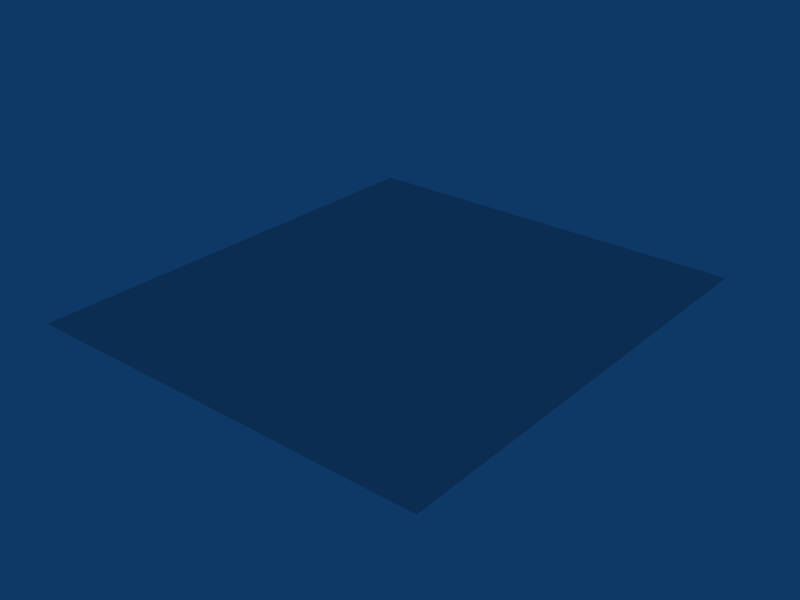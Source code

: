 # Source: Separador.blend  (saved by Blender 2.49.2; exported with 4.5.12 LTS)
import bpy
from mathutils import Matrix  # noqa: F401  (used for matrix-valued properties, if any)

bpy.ops.wm.read_factory_settings(use_empty=True)
scene = bpy.context.scene
scene.name = 'Scene'

# ---- collections
col_collection_1 = bpy.data.collections.new('Collection 1'); scene.collection.children.link(col_collection_1)

# ---- materials (node trees are filled in below, after node groups)
mat_separador = bpy.data.materials.new('Separador')
mat_separador.alpha_threshold = 0.0
mat_separador.roughness = 0.5
mat_separador.line_color = (0.0, 0.0, 0.0, 1.0)

# ---- material node trees

# ---- world
world_world = bpy.data.worlds.new('World'); scene.world = world_world
world_world.color = (0.05656, 0.2208, 0.4)
world_world.use_sun_shadow = False
world_world.sun_shadow_jitter_overblur = 0.0
world_world.cycles.sampling_method = 'MANUAL'
world_world.cycles.sample_map_resolution = 256

# ---- meshes
me_separador = bpy.data.meshes.new('Separador')
me_separador.from_pydata([(16.18, 38.68, 11.31), (16.18, 2.516, 11.31), (-16.18, 2.516, 11.31), (-16.18, 38.68, 11.31)], [], [(0, 3, 2, 1)])
_uv = me_separador.uv_layers.new(name='UVTex')
_uv.uv.foreach_set('vector', [0.995, 0.9427, 0.01695, 0.9458, 0.004741, 0.02352, 0.9874, 0.02454])
me_separador.materials.append(mat_separador)
me_separador.use_remesh_preserve_volume = False
me_separador.use_remesh_preserve_attributes = False
me_separador.use_mirror_vertex_groups = False
me_separador.update()

# ---- objects
ob_separador = bpy.data.objects.new('Separador', me_separador)

# ---- transforms, parenting, visibility, modifiers, constraints
ob_separador.location = (0.0, 0.0, 0.0)
ob_separador.lock_rotations_4d = False
ob_separador.empty_display_type = 'ARROWS'
ob_separador.lineart.crease_threshold = 0.0

# ---- collection membership
col_collection_1.objects.link(ob_separador)

# ---- scene / render settings (as saved in the file)
scene.frame_start = 1; scene.frame_end = 250; scene.frame_set(1)
scene.render.engine = 'BLENDER_EEVEE_NEXT'
scene.render.image_settings.file_format = 'JPEG'
scene.render.image_settings.color_mode = 'RGB'
scene.render.image_settings.compression = 90
scene.render.resolution_x = 800
scene.render.resolution_y = 600
scene.render.pixel_aspect_x = 100.0
scene.render.pixel_aspect_y = 100.0
scene.render.fps = 25
scene.render.dither_intensity = 0.0
scene.render.use_compositing = False
scene.render.use_sequencer = False
scene.render.use_bake_selected_to_active = True
scene.render.use_bake_clear = False
scene.render.bake_margin = 0
scene.render.bake_bias = 0.0
scene.render.use_stamp_time = False
scene.render.use_stamp_date = False
scene.render.use_stamp_frame = False
scene.render.use_stamp_camera = False
scene.render.use_stamp_scene = False
scene.render.use_stamp_filename = False
scene.render.use_stamp_render_time = False
scene.render.stamp_font_size = 0
scene.cycles.use_denoising = False
scene.cycles.samples = 10
scene.cycles.sampling_pattern = 'TABULATED_SOBOL'
scene.cycles.light_sampling_threshold = 0.0
scene.cycles.use_adaptive_sampling = False
scene.cycles.use_light_tree = False
scene.cycles.blur_glossy = 0.0
scene.cycles.volume_bounces = 1
scene.cycles.pixel_filter_type = 'GAUSSIAN'
scene.cycles.sample_clamp_indirect = 0.0
scene.view_settings.view_transform = 'Raw'
bpy.context.view_layer.update()

# ---- added for rendering (the .blend has no active camera): camera
cam_auto = bpy.data.cameras.new('AutoCamera')
cam_auto.lens = 50.0
cam_auto.sensor_width = 36.0
cam_auto.clip_end = 1000.0
ob_auto_camera = bpy.data.objects.new('AutoCamera', cam_auto)
scene.collection.objects.link(ob_auto_camera)
ob_auto_camera.location = (44.892, -33.2737, 47.2249)
ob_auto_camera.rotation_euler = (1.09748, -7.21219e-08, 0.694738)
scene.camera = ob_auto_camera
bpy.context.view_layer.update()
